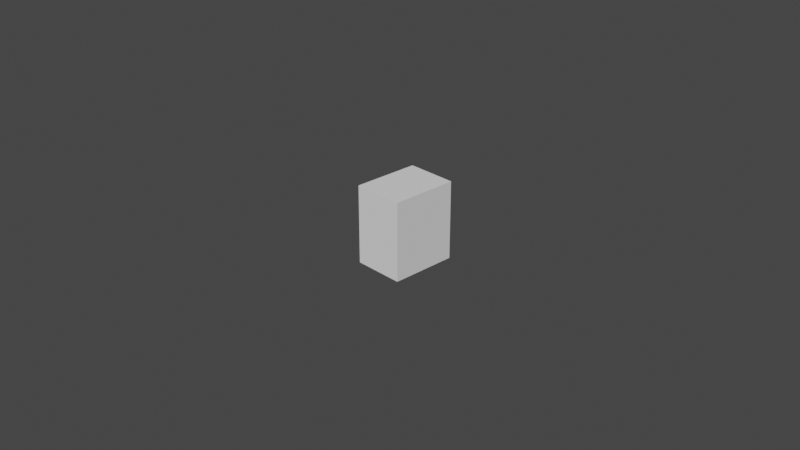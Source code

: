 # Source: Cupboard_Thick.blend  (saved by Blender 2.90.8; exported with 4.5.12 LTS)
import bpy
from mathutils import Matrix  # noqa: F401  (used for matrix-valued properties, if any)

bpy.ops.wm.read_factory_settings(use_empty=True)
scene = bpy.context.scene
scene.name = 'Scene'

# ---- collections
col_collection = bpy.data.collections.new('Collection'); scene.collection.children.link(col_collection)

# ---- world
world_world = bpy.data.worlds.new('World'); scene.world = world_world
world_world.use_nodes = True; world_world.node_tree.nodes.clear()
_N = world_world.node_tree.nodes; _L = world_world.node_tree.links
n0 = _N.new('ShaderNodeOutputWorld'); n0.name = 'World Output'; n0.location = (300, 300)
n1 = _N.new('ShaderNodeBackground'); n1.name = 'Background'; n1.location = (10, 300)
n1.inputs[0].default_value = (0.05088, 0.05088, 0.05088, 1.0)
_L.new(n1.outputs[0], n0.inputs[0])
n0.is_active_output = True
world_world.color = (0.05088, 0.05088, 0.05088)
world_world.use_sun_shadow = False
world_world.sun_shadow_jitter_overblur = 0.0

# ---- cameras
cam_camera = bpy.data.cameras.new('Camera')
cam_camera.clip_end = 100.0
cam_camera.ortho_scale = 7.314

# ---- meshes
me_cupboard_thick_bottom = bpy.data.meshes.new('Cupboard_Thick_Bottom')
me_cupboard_thick_bottom.from_pydata([(0.3689, -0.3667, -0.4298), (0.3689, -0.3667, 0.4315), (0.3689, 0.3667, -0.4298), (0.3689, 0.3667, 0.4315), (-0.142, -0.3667, -0.4298), (-0.142, -0.3667, 0.4315), (-0.142, 0.3667, -0.4298), (-0.142, 0.3667, 0.4315), (0.3023, -0.3056, -0.3869), (0.3023, -0.3056, 0.3852), (0.3023, 0.3056, -0.3869), (0.3023, 0.3056, 0.3852), (-0.142, -0.3056, -0.3869), (-0.142, -0.3056, 0.3852), (-0.142, 0.3056, -0.3869), (-0.142, 0.3056, 0.3852), (-0.1758, -0.3667, 0.4315), (-0.1758, 0.3667, 0.4315), (-0.1758, 0.3667, -0.4298), (-0.1758, -0.3667, -0.4298), (-0.1758, -0.3056, 0.3852), (-0.1758, 0.3056, 0.3852), (-0.1758, 0.3056, -0.3869), (-0.1758, -0.3056, -0.3869), (-0.142, 0.3056, 0.03145), (-0.142, 0.3056, -0.03084), (-0.142, -0.3056, -0.03084), (-0.142, -0.3056, 0.03145), (0.3689, -0.3667, -0.03175), (0.3689, -0.3667, 0.03145), (0.3689, 0.3667, -0.03175), (0.3689, 0.3667, 0.03145), (-0.142, -0.3667, -0.03175), (-0.142, -0.3667, 0.03145), (0.3023, -0.3056, -0.03084), (0.3023, -0.3056, 0.03145), (0.3023, 0.3056, -0.03084), (0.3023, 0.3056, 0.03145), (-0.142, 0.3667, 0.03145), (-0.142, 0.3667, -0.03175), (-0.1758, -0.3667, -0.03175), (-0.1758, -0.3667, 0.03145), (-0.1758, -0.3056, -0.03175), (-0.1758, -0.3056, 0.03145), (-0.1758, 0.3667, 0.03145), (-0.1758, 0.3667, -0.03175), (-0.1758, 0.3056, 0.03145), (-0.1758, 0.3056, -0.03175)], [], [(0, 4, 6, 2), (5, 1, 3, 7), (30, 2, 6, 39), (28, 0, 2, 30), (8, 10, 14, 12), (26, 34, 8, 12), (13, 15, 11, 9), (32, 4, 0, 28), (46, 24, 15, 21), (25, 14, 10, 36), (33, 5, 16, 41), (5, 7, 17, 16), (38, 44, 17, 7), (35, 9, 11, 37), (12, 14, 22, 23), (16, 17, 21, 20), (18, 19, 23, 22), (46, 21, 17, 44), (40, 42, 23, 19), (6, 4, 19, 18), (15, 13, 20, 21), (26, 12, 23, 42), (13, 27, 43, 20), (27, 26, 42, 43), (16, 20, 43, 41), (41, 43, 42, 40), (22, 47, 45, 18), (47, 46, 44, 45), (8, 34, 36, 10), (6, 18, 45, 39), (39, 45, 44, 38), (4, 32, 40, 19), (32, 33, 41, 40), (15, 24, 37, 11), (34, 26, 25, 36), (22, 14, 25, 47), (47, 25, 24, 46), (5, 33, 29, 1), (33, 32, 28, 29), (13, 9, 35, 27), (27, 35, 37, 24), (1, 29, 31, 3), (29, 28, 30, 31), (3, 31, 38, 7), (31, 30, 39, 38), (26, 27, 24, 25)])
_uv = me_cupboard_thick_bottom.uv_layers.new(name='UVMap')
_uv.uv.foreach_set('vector', [0.1721, 0.6155, 0.1721, 0.4544, 0.4034, 0.4544, 0.4034, 0.6155, 0.1721, 0.1614, 0.1721, 0.0002869, 0.4034, 0.000287, 0.4034, 0.1614, 0.5751, 0.3182, 0.5751, 0.4437, 0.414, 0.4437, 0.414, 0.3182, 0.8064, 0.3182, 0.8064, 0.4437, 0.5751, 0.4437, 0.5751, 0.3182, 0.6789, 0.1619, 0.4862, 0.1619, 0.4862, 0.0218, 0.6789, 0.0218, 0.8306, 0.1633, 0.9707, 0.1633, 0.9707, 0.2756, 0.8306, 0.2756, 0.4766, 0.8327, 0.6693, 0.8327, 0.6693, 0.9728, 0.4766, 0.9728, 0.1614, 0.3182, 0.1614, 0.4437, 0.0002869, 0.4437, 0.0002871, 0.3182, 0.9783, 0.4077, 0.9676, 0.4077, 0.9676, 0.2962, 0.9783, 0.2962, 0.9676, 0.4273, 0.9676, 0.5396, 0.8275, 0.5396, 0.8275, 0.4273, 0.1614, 0.2982, 0.1614, 0.1721, 0.1721, 0.1721, 0.1721, 0.2982, 0.1721, 0.1614, 0.4034, 0.1614, 0.4034, 0.1721, 0.1721, 0.1721, 0.414, 0.2982, 0.4034, 0.2982, 0.4034, 0.1721, 0.414, 0.1721, 0.8004, 0.5772, 0.8004, 0.6887, 0.6077, 0.6887, 0.6077, 0.5772, 0.6789, 0.0218, 0.4862, 0.0218, 0.4862, 0.01115, 0.6789, 0.01115, 0.1721, 0.1721, 0.4034, 0.1721, 0.3841, 0.1867, 0.1914, 0.1867, 0.4034, 0.4437, 0.1721, 0.4437, 0.1914, 0.4302, 0.3841, 0.4302, 0.3841, 0.2982, 0.3841, 0.1867, 0.4034, 0.1721, 0.4034, 0.2982, 0.1721, 0.3182, 0.1914, 0.3182, 0.1914, 0.4302, 0.1721, 0.4437, 0.4034, 0.4544, 0.1721, 0.4544, 0.1721, 0.4437, 0.4034, 0.4437, 0.6693, 0.8327, 0.4766, 0.8327, 0.4766, 0.822, 0.6693, 0.822, 0.8306, 0.1633, 0.8306, 0.2756, 0.82, 0.2756, 0.82, 0.1636, 0.8306, 0.03212, 0.8306, 0.1437, 0.82, 0.1437, 0.82, 0.03212, 0.8306, 0.1437, 0.8306, 0.1633, 0.82, 0.1636, 0.82, 0.1437, 0.1721, 0.1721, 0.1914, 0.1867, 0.1914, 0.2982, 0.1721, 0.2982, 0.1721, 0.2982, 0.1914, 0.2982, 0.1914, 0.3182, 0.1721, 0.3182, 0.3841, 0.4302, 0.3841, 0.3182, 0.4034, 0.3182, 0.4034, 0.4437, 0.3841, 0.3182, 0.3841, 0.2982, 0.4034, 0.2982, 0.4034, 0.3182, 0.8004, 0.4452, 0.8004, 0.5575, 0.6077, 0.5575, 0.6077, 0.4452, 0.414, 0.4437, 0.4034, 0.4437, 0.4034, 0.3182, 0.414, 0.3182, 0.414, 0.3182, 0.4034, 0.3182, 0.4034, 0.2982, 0.414, 0.2982, 0.1614, 0.4437, 0.1614, 0.3182, 0.1721, 0.3182, 0.1721, 0.4437, 0.1614, 0.3182, 0.1614, 0.2982, 0.1721, 0.2982, 0.1721, 0.3182, 0.9676, 0.2962, 0.9676, 0.4077, 0.8275, 0.4077, 0.8275, 0.2962, 0.4107, 0.729, 0.4107, 0.5889, 0.6035, 0.5889, 0.6035, 0.729, 0.9783, 0.5396, 0.9676, 0.5396, 0.9676, 0.4273, 0.9783, 0.4276, 0.9783, 0.4276, 0.9676, 0.4273, 0.9676, 0.4077, 0.9783, 0.4077, 0.1614, 0.1721, 0.1614, 0.2982, 0.0002871, 0.2982, 0.0002873, 0.1721, 0.1614, 0.2982, 0.1614, 0.3182, 0.0002871, 0.3182, 0.0002871, 0.2982, 0.8306, 0.03212, 0.9707, 0.03212, 0.9707, 0.1437, 0.8306, 0.1437, 0.4107, 0.5861, 0.4107, 0.4459, 0.6035, 0.4459, 0.6035, 0.5861, 0.8064, 0.1721, 0.8064, 0.2982, 0.5751, 0.2982, 0.5751, 0.1721, 0.8064, 0.2982, 0.8064, 0.3182, 0.5751, 0.3182, 0.5751, 0.2982, 0.5751, 0.1721, 0.5751, 0.2982, 0.414, 0.2982, 0.414, 0.1721, 0.5751, 0.2982, 0.5751, 0.3182, 0.414, 0.3182, 0.414, 0.2982, 0.6077, 0.5772, 0.6077, 0.5575, 0.8004, 0.5575, 0.8004, 0.5772])
me_cupboard_thick_bottom.materials.append(None)
me_cupboard_thick_bottom.use_remesh_preserve_volume = False
me_cupboard_thick_bottom.use_remesh_preserve_attributes = False
me_cupboard_thick_bottom.use_mirror_vertex_groups = False
me_cupboard_thick_bottom.update()
me_door_thick_bottom = bpy.data.meshes.new('Door_Thick_Bottom')
me_door_thick_bottom.from_pydata([(0.006079, -0.6402, -0.3418), (0.006079, -0.6402, 0.3383), (0.005495, -0.09309, -0.3418), (0.005495, -0.09309, 0.3383), (-0.0042, -0.6649, -0.3553), (-0.0042, -0.6649, 0.3519), (-0.005689, -0.06844, -0.3553), (-0.005689, -0.06844, 0.3519), (-0.004612, -0.7334, -0.4307), (-0.004612, -0.7334, 0.4307), (-0.005395, -1.127e-05, -0.4307), (-0.005395, -1.182e-05, 0.4307), (0.001685, -0.6649, -0.3553), (0.001685, -0.6649, 0.3519), (0.0001961, -0.06844, -0.3553), (0.0001961, -0.06844, 0.3519), (0.006178, -0.7333, -0.4307), (0.006178, -0.7333, 0.4307), (0.005395, 1.177e-05, -0.4307), (0.005395, 1.121e-05, 0.4307), (0.001971, -0.6402, -0.3418), (0.001971, -0.6402, 0.3383), (0.001387, -0.09309, -0.3418), (0.001387, -0.09309, 0.3383), (-0.03017, -0.6811, -0.06063), (-0.03017, -0.7043, -0.06063), (-0.03017, -0.6811, 0.08933), (-0.03017, -0.7043, 0.08933), (-0.0003795, -0.6811, -0.06063), (-0.0003795, -0.7043, -0.06063), (-0.0003795, -0.6811, 0.08933), (-0.0003795, -0.7043, 0.08933), (-0.02517, -0.6811, -0.05527), (-0.02517, -0.7043, -0.05527), (-0.02517, -0.6811, 0.08397), (-0.02517, -0.7043, 0.08397), (-0.0003795, -0.6811, -0.05527), (-0.0003795, -0.7043, -0.05527), (-0.0003795, -0.6811, 0.08397), (-0.0003795, -0.7043, 0.08397)], [], [(0, 2, 22, 20), (6, 4, 12, 14), (16, 17, 9, 8), (18, 16, 8, 10), (19, 18, 10, 11), (17, 19, 11, 9), (5, 4, 8, 9), (4, 6, 10, 8), (6, 7, 11, 10), (7, 5, 9, 11), (13, 15, 14, 12), (7, 6, 14, 15), (4, 5, 13, 12), (5, 7, 15, 13), (0, 1, 17, 16), (2, 0, 16, 18), (3, 2, 18, 19), (1, 3, 19, 17), (21, 20, 22, 23), (2, 3, 23, 22), (1, 0, 20, 21), (3, 1, 21, 23), (24, 25, 27, 26), (26, 27, 31, 30), (28, 29, 25, 24), (32, 34, 35, 33), (34, 38, 39, 35), (36, 32, 33, 37), (24, 26, 34, 32), (27, 25, 33, 35), (26, 30, 38, 34), (31, 27, 35, 39), (28, 24, 32, 36), (25, 29, 37, 33)])
_uv = me_door_thick_bottom.uv_layers.new(name='UVMap')
_uv.uv.foreach_set('vector', [0.2108, 0.8694, 0.04328, 0.8694, 0.04331, 0.8664, 0.2108, 0.8664, 0.4437, 0.8344, 0.2568, 0.8344, 0.2567, 0.8311, 0.4437, 0.8311, 0.6855, 0.9801, 0.6855, 0.75, 0.6895, 0.75, 0.6895, 0.9801, 0.6895, 0.9841, 0.4597, 0.9841, 0.4597, 0.9801, 0.6895, 0.9801, 0.4557, 0.9801, 0.4557, 0.75, 0.4597, 0.75, 0.4597, 0.9801, 0.4597, 0.746, 0.6895, 0.746, 0.6895, 0.75, 0.4597, 0.75, 0.7825, 0.7298, 0.7825, 0.9514, 0.761, 0.975, 0.761, 0.7051, 0.7825, 0.9514, 0.9694, 0.9514, 0.9908, 0.975, 0.761, 0.975, 0.9694, 0.9514, 0.9694, 0.7298, 0.9908, 0.7051, 0.9908, 0.975, 0.9694, 0.7298, 0.7825, 0.7298, 0.761, 0.7051, 0.9908, 0.7051, 0.7825, 0.7298, 0.9694, 0.7298, 0.9694, 0.9514, 0.7825, 0.9514, 0.2541, 0.9851, 0.2541, 0.8311, 0.2567, 0.8311, 0.2567, 0.9851, 0.4437, 0.8344, 0.4437, 0.9884, 0.441, 0.9884, 0.441, 0.8344, 0.2541, 0.9851, 0.441, 0.9851, 0.4409, 0.9884, 0.254, 0.9884, 0.2108, 0.8694, 0.2108, 0.6612, 0.2393, 0.6329, 0.2393, 0.8966, 0.04328, 0.8694, 0.2108, 0.8694, 0.2393, 0.8966, 0.01478, 0.8966, 0.04328, 0.6612, 0.04328, 0.8694, 0.01478, 0.8966, 0.01478, 0.6329, 0.2108, 0.6612, 0.04328, 0.6612, 0.01478, 0.6329, 0.2393, 0.6329, 0.2009, 0.4162, 0.2009, 0.2017, 0.3735, 0.2017, 0.3735, 0.4162, 0.04328, 0.8694, 0.04328, 0.6612, 0.04691, 0.6611, 0.04691, 0.8693, 0.2108, 0.6612, 0.2108, 0.8694, 0.2071, 0.8694, 0.2071, 0.6612, 0.04328, 0.6612, 0.2108, 0.6612, 0.2108, 0.6641, 0.0433, 0.6641, 0.1426, 0.7945, 0.1499, 0.7945, 0.1499, 0.8418, 0.1426, 0.8418, 0.1589, 0.7958, 0.1516, 0.7958, 0.1516, 0.7864, 0.1589, 0.7864, 0.159, 0.8498, 0.1517, 0.8498, 0.1517, 0.8404, 0.159, 0.8404, 0.1588, 0.7962, 0.1588, 0.8401, 0.1515, 0.8401, 0.1515, 0.7962, 0.1426, 0.7942, 0.1426, 0.7864, 0.1499, 0.7864, 0.1499, 0.7942, 0.1427, 0.8498, 0.1427, 0.842, 0.15, 0.842, 0.15, 0.8498, 0.1426, 0.7945, 0.1426, 0.8418, 0.141, 0.8401, 0.141, 0.7962, 0.1499, 0.8418, 0.1499, 0.7945, 0.1515, 0.7962, 0.1515, 0.8401, 0.1589, 0.7958, 0.1589, 0.7864, 0.1606, 0.7864, 0.1606, 0.7942, 0.1516, 0.7864, 0.1516, 0.7958, 0.1499, 0.7942, 0.1499, 0.7864, 0.159, 0.8498, 0.159, 0.8404, 0.1607, 0.842, 0.1607, 0.8498, 0.1517, 0.8404, 0.1517, 0.8498, 0.15, 0.8498, 0.15, 0.842])
me_door_thick_bottom.materials.append(None)
me_door_thick_bottom.use_remesh_preserve_volume = False
me_door_thick_bottom.use_remesh_preserve_attributes = False
me_door_thick_bottom.use_mirror_vertex_groups = False
me_door_thick_bottom.update()

# ---- objects
ob_camera = bpy.data.objects.new('Camera', cam_camera)
ob_cupboard_thick_bottom = bpy.data.objects.new('Cupboard_Thick_Bottom', me_cupboard_thick_bottom)
ob_door_thick_bottom = bpy.data.objects.new('Door_Thick_Bottom', me_door_thick_bottom)

# ---- transforms, parenting, visibility, modifiers, constraints
ob_camera.location = (7.359, -6.926, 4.958)
ob_camera.rotation_euler = (1.109, 0.0, 0.8149)
ob_camera.lock_rotations_4d = False
ob_camera.empty_display_type = 'ARROWS'
ob_camera.color = (0.0, 0.0, 0.0, 0.0)
ob_camera.display_type = 'WIRE'
ob_camera.lineart.crease_threshold = 0.0
ob_cupboard_thick_bottom.location = (0.001524, -0.007318, -0.006985)
ob_cupboard_thick_bottom.lock_rotations_4d = False
ob_cupboard_thick_bottom.empty_display_type = 'ARROWS'
ob_cupboard_thick_bottom.lineart.crease_threshold = 0.0
ob_door_thick_bottom.location = (-0.178, 0.359, -0.006895)
ob_door_thick_bottom.lock_rotations_4d = False
ob_door_thick_bottom.empty_display_type = 'ARROWS'
ob_door_thick_bottom.lineart.crease_threshold = 0.0
_c = ob_door_thick_bottom.constraints.new('LIMIT_ROTATION'); _c.name = 'Limit Rotation'
_c.use_limit_z = True
_c.min_z = -2.513
_c.max_z = -0.006632
_c.use_legacy_behavior = True

# ---- collection membership
col_collection.objects.link(ob_camera)
col_collection.objects.link(ob_cupboard_thick_bottom)
col_collection.objects.link(ob_door_thick_bottom)

# ---- scene / render settings (as saved in the file)
scene.camera = ob_camera
scene.frame_start = 1; scene.frame_end = 30; scene.frame_set(1)
scene.render.engine = 'BLENDER_EEVEE_NEXT'
scene.cycles.use_denoising = False
scene.cycles.samples = 128
scene.cycles.sampling_pattern = 'TABULATED_SOBOL'
scene.cycles.use_adaptive_sampling = False
scene.cycles.use_light_tree = False
scene.view_settings.view_transform = 'Filmic'
bpy.context.view_layer.update()

# ---- added for rendering (the .blend has no usable light): sun
light_auto_sun = bpy.data.lights.new('AutoSun', 'SUN')
light_auto_sun.energy = 3.0
light_auto_sun.angle = 0.0523599
ob_auto_sun = bpy.data.objects.new('AutoSun', light_auto_sun)
scene.collection.objects.link(ob_auto_sun)
ob_auto_sun.rotation_euler = (0.872665, 0.174533, 0.523599)
bpy.context.view_layer.update()
